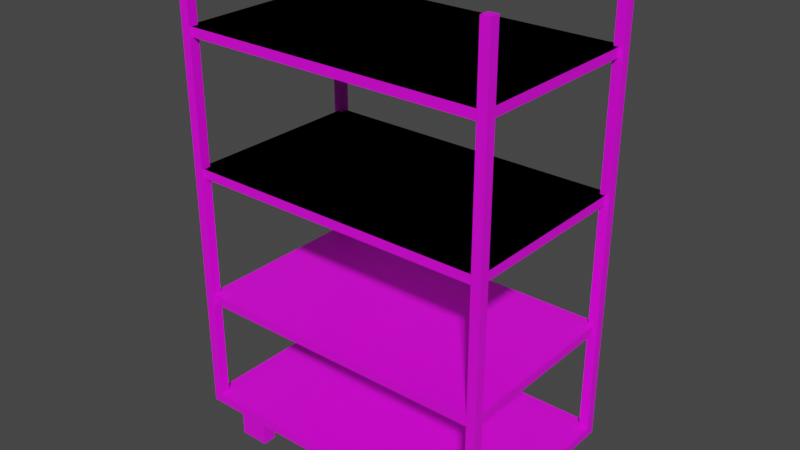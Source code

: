 # Source: Shelf01.blend  (saved by Blender 3.6.11; exported with 4.5.12 LTS)
import bpy
from mathutils import Matrix  # noqa: F401  (used for matrix-valued properties, if any)

bpy.ops.wm.read_factory_settings(use_empty=True)
scene = bpy.context.scene
scene.name = 'Scene'

# ---- collections
col_collection = bpy.data.collections.new('Collection'); scene.collection.children.link(col_collection)

# ---- images (referenced by path relative to the original .blend; pixels are not part of the script)
import os
ASSET_DIR = os.environ.get("B2B_ASSET_DIR", "")  # directory of the original .blend (textures are referenced by path, not embedded)
HERE = os.path.dirname(os.path.abspath(__file__))  # packed textures are extracted next to this script under _unpacked/

def load_image(name, relpath, width, height, colorspace="sRGB"):
    """Load a texture the original file referenced (path relative to the .blend, or extracted next to this script)."""
    p = next((c for c in (os.path.join(HERE, relpath), os.path.join(ASSET_DIR, relpath)) if relpath and os.path.exists(c)), "")
    if p:
        img = bpy.data.images.load(p, check_existing=True)
        img.name = name
    else:  # same state as the original file: an image datablock whose file is absent (Cycles renders it pink)
        img = bpy.data.images.new(name, width, height)
        img.source = "FILE"
        img.filepath = "//" + (relpath or name)
    img.colorspace_settings.name = colorspace
    return img
img_shelf01_a_png_001 = load_image('Shelf01_a.png.001', 'Shelf01_a.png', 1024, 1024, 'sRGB')

# ---- materials (node trees are filled in below, after node groups)
mat_material = bpy.data.materials.new('Material')
mat_material.alpha_threshold = 0.0
mat_material.use_transparent_shadow = False
mat_material.roughness = 0.5
mat_material.line_color = (0.0, 0.0, 0.0, 1.0)

# ---- material node trees
mat_material.use_nodes = True; mat_material.node_tree.nodes.clear()
_N = mat_material.node_tree.nodes; _L = mat_material.node_tree.links
n0 = _N.new('ShaderNodeOutputMaterial'); n0.name = 'Material Output'; n0.location = (300, 300)
n1 = _N.new('ShaderNodeBsdfPrincipled'); n1.name = 'Principled BSDF'; n1.location = (10, 300)
n1.distribution = 'GGX'
n1.subsurface_method = 'RANDOM_WALK_SKIN'
n1.inputs[3].default_value = 1.45
n1.inputs[27].default_value = (0.0, 0.0, 0.0, 1.0)
n1.inputs[28].default_value = 1.0
n2 = _N.new('ShaderNodeTexImage'); n2.name = 'Image Texture'; n2.location = (-280, 280)
n2.image = img_shelf01_a_png_001
n2.interpolation = 'Closest'
_L.new(n1.outputs[0], n0.inputs[0])
_L.new(n2.outputs[0], n1.inputs[0])
n0.is_active_output = True

# ---- world
world_world = bpy.data.worlds.new('World'); scene.world = world_world
world_world.use_nodes = True; world_world.node_tree.nodes.clear()
_N = world_world.node_tree.nodes; _L = world_world.node_tree.links
n0 = _N.new('ShaderNodeOutputWorld'); n0.name = 'World Output'; n0.location = (300, 300)
n1 = _N.new('ShaderNodeBackground'); n1.name = 'Background'; n1.location = (10, 300)
n1.inputs[0].default_value = (0.05088, 0.05088, 0.05088, 1.0)
_L.new(n1.outputs[0], n0.inputs[0])
n0.is_active_output = True
world_world.color = (0.05088, 0.05088, 0.05088)
world_world.use_sun_shadow = False
world_world.sun_shadow_jitter_overblur = 0.0

# ---- meshes
me_cube = bpy.data.meshes.new('Cube')
me_cube.from_pydata([(-0.8448, -0.495, 2.75), (-0.8448, -0.495, 0.2442), (-0.8448, -0.55, 2.75), (-0.8448, -0.55, 0.2442), (-0.8965, -0.495, 2.75), (-0.8965, -0.495, 0.2442), (-0.8965, -0.55, 2.75), (-0.8965, -0.55, 0.2442), (0.8965, -0.495, 2.75), (0.8965, -0.495, 0.2442), (0.8965, -0.55, 2.75), (0.8965, -0.55, 0.2442), (0.8448, -0.495, 2.75), (0.8448, -0.495, 0.2442), (0.8448, -0.55, 2.75), (0.8448, -0.55, 0.2442), (0.8741, 0.5362, 0.8866), (0.8741, -0.5362, 0.8866), (0.8741, 0.5362, 0.8349), (0.8741, -0.5362, 0.8349), (-0.8741, 0.5362, 0.8866), (-0.8741, -0.5362, 0.8866), (-0.8741, 0.5362, 0.8349), (-0.8741, -0.5362, 0.8349), (0.8741, 0.5362, 2.369), (0.8741, -0.5362, 2.369), (0.8741, -0.5362, 1.575), (0.8741, 0.5362, 1.575), (-0.8741, 0.5362, 2.369), (-0.8741, -0.5362, 2.369), (0.8741, -0.5362, 1.626), (0.8741, 0.5362, 1.626), (-0.8448, 0.495, 2.75), (-0.8448, 0.495, 0.2442), (-0.8448, 0.55, 2.75), (-0.8448, 0.55, 0.2442), (-0.8965, 0.495, 2.75), (-0.8965, 0.495, 0.2442), (-0.8965, 0.55, 2.75), (-0.8965, 0.55, 0.2442), (0.8965, 0.495, 2.75), (0.8965, 0.495, 0.2442), (0.8965, 0.55, 2.75), (0.8965, 0.55, 0.2442), (0.8448, 0.495, 2.75), (0.8448, 0.495, 0.2442), (0.8448, 0.55, 2.75), (0.8448, 0.55, 0.2442), (-0.8965, -0.55, 0.1925), (-0.8965, 0.55, 0.1925), (-0.8965, -0.55, 0.2442), (-0.8965, 0.55, 0.2442), (0.8965, -0.55, 0.1925), (0.8965, 0.55, 0.1925), (0.8965, -0.55, 0.2442), (0.8965, 0.55, 0.2442), (-0.8741, -0.5362, 1.575), (-0.8741, 0.5362, 1.575), (-0.8741, -0.5362, 1.626), (-0.8741, 0.5362, 1.626), (-0.8741, -0.5362, 1.626), (-0.8741, 0.5362, 1.626), (0.8741, -0.5362, 1.626), (0.8741, 0.5362, 1.626), (0.8741, -0.5362, 2.317), (0.8741, 0.5362, 2.317), (0.8741, -0.5362, 2.369), (0.8741, 0.5362, 2.369), (-0.8741, -0.5362, 2.317), (-0.8741, 0.5362, 2.317), (-0.8741, -0.5362, 2.369), (-0.8741, 0.5362, 2.369)], [], [(0, 4, 6, 2), (3, 2, 6, 7), (7, 6, 4, 5), (57, 27, 31, 61), (1, 0, 2, 3), (5, 4, 0, 1), (8, 12, 14, 10), (11, 10, 14, 15), (15, 14, 12, 13), (61, 31, 30, 60), (9, 8, 10, 11), (13, 12, 8, 9), (17, 16, 18, 19), (21, 23, 22, 20), (23, 19, 18, 22), (20, 16, 17, 21), (22, 18, 16, 20), (21, 17, 19, 23), (70, 68, 69, 71), (68, 64, 65, 69), (59, 63, 62, 58), (71, 67, 66, 70), (32, 34, 38, 36), (35, 39, 38, 34), (39, 37, 36, 38), (33, 35, 34, 32), (37, 33, 32, 36), (40, 42, 46, 44), (43, 47, 46, 42), (47, 45, 44, 46), (56, 26, 27, 57), (41, 43, 42, 40), (45, 41, 40, 44), (50, 48, 49, 51), (54, 55, 53, 52), (50, 54, 52, 48), (49, 53, 55, 51), (51, 55, 54, 50), (48, 52, 53, 49), (60, 56, 57, 61), (28, 24, 25, 29), (69, 65, 67, 71), (60, 30, 26, 56), (30, 31, 27, 26), (70, 66, 64, 68), (66, 67, 65, 64)])
_uv = me_cube.uv_layers.new(name='UVMap')
_uv.uv.foreach_set('vector', [0.0, 0.4898, 0.03125, 0.4898, 0.03125, 0.4694, 0.0, 0.4694, 0.03125, 0.04082, 0.03125, 1.0, 0.0, 1.0, 0.0, 0.04082, 1.0, 0.04082, 1.0, 1.0, 0.9688, 1.0, 0.9688, 0.04082, 0.9688, 0.5714, 0.03125, 0.5714, 0.03125, 0.5867, 0.9688, 0.5867, 1.0, 0.04082, 1.0, 1.0, 0.9688, 1.0, 0.9688, 0.04082, 0.03125, 0.04082, 0.03163, 1.0, 3.611e-05, 1.0, 0.0, 0.04082, 0.625, 0.5, 0.875, 0.5, 0.875, 0.75, 0.625, 0.75, 0.375, 0.75, 0.625, 0.75, 0.625, 1.0, 0.375, 1.0, 0.375, 0.0, 0.625, 0.0, 0.625, 0.25, 0.375, 0.25, 0.125, 0.75, 0.125, 0.75, 0.125, 0.5, 0.125, 0.5, 0.375, 0.5, 0.625, 0.5, 0.625, 0.75, 0.375, 0.75, 0.375, 0.25, 0.625, 0.25, 0.625, 0.5, 0.375, 0.5, 0.03125, 0.3061, 0.5078, 0.3061, 0.5078, 0.3214, 0.03125, 0.3214, 0.03125, 0.3061, 0.03125, 0.3214, 0.5078, 0.3214, 0.5078, 0.3061, 0.03125, 0.3214, 0.9688, 0.3214, 0.9688, 0.5714, 0.03125, 0.5714, 0.9688, 0.3214, 0.03125, 0.3214, 0.03125, 0.5714, 0.9688, 0.5714, 0.9688, 0.3061, 0.03125, 0.3061, 0.03125, 0.3214, 0.9688, 0.3214, 0.03125, 0.3061, 0.9688, 0.3061, 0.9688, 0.3214, 0.03125, 0.3214, 0.03125, 0.8418, 0.03125, 0.8571, 0.5078, 0.8571, 0.5078, 0.8418, 0.03125, 0.3214, 0.9688, 0.3214, 0.9688, 0.5714, 0.03125, 0.5714, 0.9688, 0.5714, 0.03125, 0.5714, 0.03125, 0.3214, 0.9688, 0.3214, 0.125, 0.75, 0.125, 0.75, 0.125, 0.5, 0.125, 0.5, 0.0, 0.4898, 0.0, 0.4694, 0.03125, 0.4694, 0.03125, 0.4898, 0.0, 0.04082, 0.03125, 0.04082, 0.03163, 1.0, 3.556e-05, 1.0, 0.9688, 0.04082, 1.0, 0.04082, 1.0, 1.0, 0.9688, 1.0, 0.9688, 0.04082, 1.0, 0.04082, 1.0, 1.0, 0.9688, 1.0, 0.03125, 0.04082, 0.0, 0.04082, 0.0, 1.0, 0.0317, 1.0, 0.625, 0.5, 0.625, 0.75, 0.875, 0.75, 0.875, 0.5, 0.375, 0.75, 0.375, 1.0, 0.625, 1.0, 0.625, 0.75, 0.375, 0.0, 0.375, 0.25, 0.625, 0.25, 0.625, 0.0, 0.9688, 0.3214, 0.03125, 0.3214, 0.03125, 0.5714, 0.9688, 0.5714, 0.375, 0.5, 0.375, 0.75, 0.625, 0.75, 0.625, 0.5, 0.375, 0.25, 0.375, 0.5, 0.625, 0.5, 0.625, 0.25, 2.859, 0.06633, 2.859, 0.08673, 2.32, 0.08673, 2.32, 0.06633, 0.4688, 0.06633, 1.0, 0.06633, 1.0, 0.08673, 0.4688, 0.08673, 0.0, 0.06633, 1.0, 0.06633, 1.0, 0.08673, 0.0, 0.08673, 0.0, 0.08673, 1.0, 0.08673, 1.0, 0.06633, 0.0, 0.06633, 0.9688, 0.5714, 0.03125, 0.5714, 0.03125, 0.3214, 0.9688, 0.3214, 0.9688, 0.3214, 0.03125, 0.3214, 0.03125, 0.5714, 0.9688, 0.5714, 0.03125, 0.5714, 0.03125, 0.5867, 0.5078, 0.5867, 0.5078, 0.5714, 0.9688, 0.3214, 0.03125, 0.3214, 0.03125, 0.5714, 0.9688, 0.5714, 0.9688, 0.8418, 0.03125, 0.8418, 0.03125, 0.8571, 0.9688, 0.8571, 0.03125, 0.5714, 0.9688, 0.5714, 0.9688, 0.5867, 0.03125, 0.5867, 0.03125, 0.5714, 0.5078, 0.5714, 0.5078, 0.5867, 0.03125, 0.5867, 0.03125, 0.8418, 0.9688, 0.8418, 0.9688, 0.8571, 0.03125, 0.8571, 0.03125, 0.8418, 0.5078, 0.8418, 0.5078, 0.8571, 0.03125, 0.8571])
me_cube.materials.append(mat_material)
me_cube.use_mirror_vertex_groups = False
me_cube.update()
me_cube_001 = bpy.data.meshes.new('Cube.001')
me_cube_001.from_pydata([(-0.7423, -0.4931, 0.0), (-0.7423, -0.4931, 0.1925), (-0.7423, -0.415, 0.0), (-0.7423, -0.415, 0.1925), (-0.5762, -0.4931, 0.0), (-0.5762, -0.4931, 0.1925), (-0.5762, -0.415, 0.0), (-0.5762, -0.415, 0.1925)], [], [(0, 1, 3, 2), (2, 3, 7, 6), (6, 7, 5, 4), (4, 5, 1, 0), (2, 6, 4, 0)])
_uv = me_cube_001.uv_layers.new(name='UVMap')
_uv.uv.foreach_set('vector', [0.1562, 0.0, 0.1562, 0.06122, 0.1094, 0.06122, 0.1094, 0.0, 0.1016, 0.0, 0.1016, 0.06633, 0.1641, 0.06633, 0.1641, 0.0, 0.1094, 0.0, 0.1094, 0.06122, 0.1562, 0.06122, 0.1562, 0.0, 0.1016, 0.0, 0.1016, 0.06633, 0.1641, 0.06633, 0.1641, 0.0, 0.125, 0.5, 0.375, 0.5, 0.375, 0.75, 0.125, 0.75])
me_cube_001.materials.append(mat_material)
me_cube_001.use_mirror_vertex_groups = False
me_cube_001.update()

# ---- objects
ob_shelf01_base = bpy.data.objects.new('Shelf01.Base', me_cube)
ob_shelf01_wheels = bpy.data.objects.new('Shelf01.Wheels', me_cube_001)

# ---- transforms, parenting, visibility, modifiers, constraints
ob_shelf01_base.location = (0.0, 0.0, 0.0)
ob_shelf01_base.lock_rotations_4d = False
ob_shelf01_base.empty_display_type = 'ARROWS'
ob_shelf01_base.lineart.crease_threshold = 0.0
ob_shelf01_wheels.location = (0.0, 0.0, 0.0)
ob_shelf01_wheels.lock_rotations_4d = False
ob_shelf01_wheels.empty_display_type = 'ARROWS'
ob_shelf01_wheels.lineart.crease_threshold = 0.0
_m = ob_shelf01_wheels.modifiers.new('Mirror', 'MIRROR')
_m.use_axis = (True, True, False)

# ---- collection membership
col_collection.objects.link(ob_shelf01_base)
col_collection.objects.link(ob_shelf01_wheels)

# ---- scene / render settings (as saved in the file)
scene.frame_start = 1; scene.frame_end = 250; scene.frame_set(1)
scene.render.engine = 'BLENDER_EEVEE_NEXT'
scene.cycles.sampling_pattern = 'TABULATED_SOBOL'
scene.view_settings.view_transform = 'Filmic'
bpy.context.view_layer.update()

# ---- added for rendering (the .blend has no active camera and no usable light): camera, sun
cam_auto = bpy.data.cameras.new('AutoCamera')
cam_auto.lens = 50.0
cam_auto.sensor_width = 36.0
cam_auto.clip_end = 1000.0
ob_auto_camera = bpy.data.objects.new('AutoCamera', cam_auto)
scene.collection.objects.link(ob_auto_camera)
ob_auto_camera.location = (3.20338, -3.84406, 3.93771)
ob_auto_camera.rotation_euler = (1.09748, -7.21219e-08, 0.694738)
scene.camera = ob_auto_camera
light_auto_sun = bpy.data.lights.new('AutoSun', 'SUN')
light_auto_sun.energy = 3.0
light_auto_sun.angle = 0.0523599
ob_auto_sun = bpy.data.objects.new('AutoSun', light_auto_sun)
scene.collection.objects.link(ob_auto_sun)
ob_auto_sun.rotation_euler = (0.872665, 0.174533, 0.523599)
bpy.context.view_layer.update()
